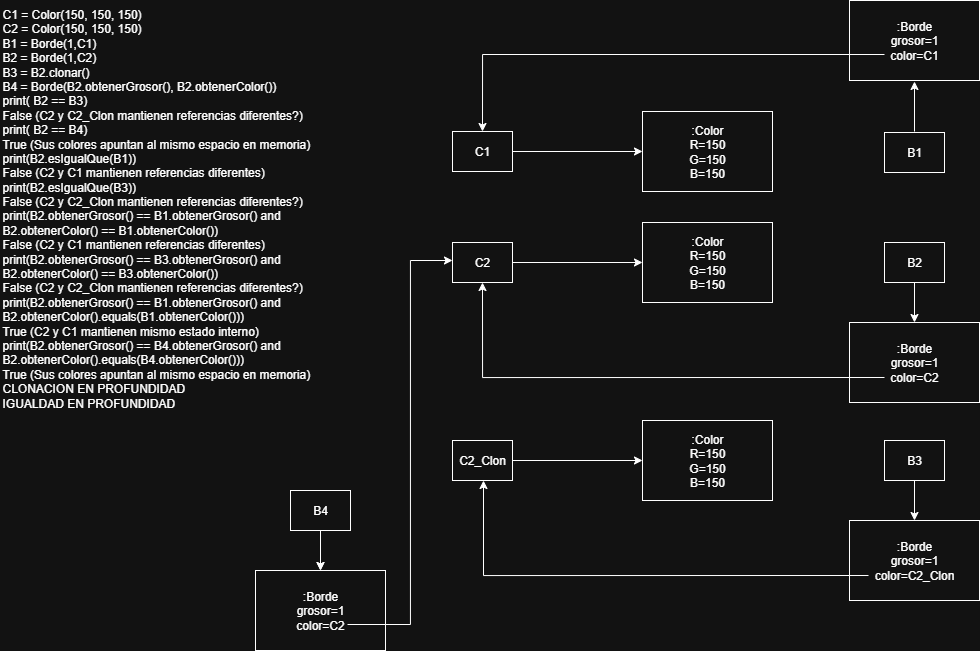

The diagram above was exported from draw.io. Its source (the exported page's mxGraphModel, read from the mxfile embedded in the PNG):
<mxGraphModel dx="1156" dy="526" grid="1" gridSize="10" guides="1" tooltips="1" connect="1" arrows="1" fold="1" page="1" pageScale="1" pageWidth="827" pageHeight="1169" math="0" shadow="0">
  <root>
    <mxCell id="0" />
    <mxCell id="1" parent="0" />
    <UserObject label="&lt;font style=&quot;color: light-dark(rgb(0, 0, 0), rgb(255, 255, 255));&quot;&gt;C1 = Color(150, 150, 150)&lt;br&gt;C2 = Color(150, 150, 150)&lt;br&gt;B1 = Borde(1,C1)&lt;br&gt;B2 = Borde(1,C2)&lt;br&gt;B3 = B2.clonar()&lt;br&gt;B4 = Borde(B2.obtenerGrosor(), B2.obtenerColor())&lt;br&gt;print( B2 == B3)&lt;br&gt;&lt;/font&gt;False (C2 y C2_Clon mantienen referencias diferentes?)&lt;br&gt;&lt;div&gt;&lt;font style=&quot;color: light-dark(rgb(0, 0, 0), rgb(255, 255, 255));&quot;&gt;print( B2 == B4)&lt;/font&gt;&lt;/div&gt;&lt;div&gt;&lt;font style=&quot;color: light-dark(rgb(0, 0, 0), rgb(255, 255, 255));&quot;&gt;True (Sus colores apuntan al mismo espacio en memoria)&lt;br&gt;print(B2.esIgualQue(B1))&lt;/font&gt;&lt;/div&gt;&lt;div&gt;False (&lt;span style=&quot;background-color: transparent;&quot;&gt;C2 y C1 mantienen referencias diferentes&lt;/span&gt;&lt;span style=&quot;background-color: transparent;&quot;&gt;)&lt;/span&gt;&lt;/div&gt;&lt;div&gt;&lt;font style=&quot;color: light-dark(rgb(0, 0, 0), rgb(255, 255, 255));&quot;&gt;print(B2.esIgualQue(B3))&lt;/font&gt;&lt;/div&gt;&lt;div&gt;False (C2 y C2_Clon mantienen referencias diferentes?)&lt;br&gt;&lt;/div&gt;&lt;div&gt;&lt;font style=&quot;color: light-dark(rgb(0, 0, 0), rgb(255, 255, 255));&quot;&gt;print(B2.obtenerGrosor() == B1.obtenerGrosor() and&lt;br&gt;B2.obtenerColor() == B1.obtenerColor())&lt;/font&gt;&lt;/div&gt;&lt;div&gt;&lt;font style=&quot;color: light-dark(rgb(0, 0, 0), rgb(255, 255, 255));&quot;&gt;&lt;div&gt;False (&lt;span style=&quot;background-color: transparent;&quot;&gt;C2 y C1 mantienen referencias diferentes&lt;/span&gt;&lt;span style=&quot;background-color: transparent;&quot;&gt;)&lt;/span&gt;&lt;/div&gt;print(B2.obtenerGrosor() == B3.obtenerGrosor() and&lt;br&gt;B2.obtenerColor() == B3.obtenerColor())&lt;/font&gt;&lt;/div&gt;&lt;div&gt;&lt;font style=&quot;color: light-dark(rgb(0, 0, 0), rgb(255, 255, 255));&quot;&gt;&lt;div&gt;False (C2 y C2_Clon mantienen referencias diferentes?)&lt;/div&gt;print(B2.obtenerGrosor() == B1.obtenerGrosor() and&lt;br&gt;B2.obtenerColor().equals(B1.obtenerColor()))&lt;/font&gt;&lt;/div&gt;&lt;div&gt;&lt;font style=&quot;color: light-dark(rgb(0, 0, 0), rgb(255, 255, 255));&quot;&gt;True (C2 y C1 mantienen mismo estado interno)&lt;br&gt;print(B2.obtenerGrosor() == B4.obtenerGrosor() and&lt;br&gt;B2.obtenerColor().equals(B4.obtenerColor()))&lt;/font&gt;&lt;/div&gt;&lt;div&gt;&lt;font style=&quot;color: light-dark(rgb(0, 0, 0), rgb(255, 255, 255));&quot;&gt;True (Sus colores apuntan al mismo espacio en memoria)&lt;br&gt;&lt;/font&gt;&lt;div&gt;&lt;font style=&quot;color: light-dark(rgb(0, 0, 0), rgb(255, 255, 255));&quot;&gt;CLONACION EN PROFUNDIDAD&lt;/font&gt;&lt;/div&gt;&lt;div&gt;&lt;font style=&quot;color: light-dark(rgb(0, 0, 0), rgb(255, 255, 255));&quot;&gt;IGUALDAD EN PROFUNDIDAD&lt;/font&gt;&lt;/div&gt;&lt;/div&gt;" id="tA9E2XJ4KDdJ1AeD0oDf-1">
      <mxCell style="text;whiteSpace=wrap;html=1;" vertex="1" parent="1">
        <mxGeometry x="3" y="140" width="350" height="410" as="geometry" />
      </mxCell>
    </UserObject>
    <mxCell id="tA9E2XJ4KDdJ1AeD0oDf-2" style="edgeStyle=orthogonalEdgeStyle;rounded=0;orthogonalLoop=1;jettySize=auto;html=1;entryX=0;entryY=0.5;entryDx=0;entryDy=0;fillColor=light-dark(transparent,#FFFFFF);" edge="1" parent="1" source="tA9E2XJ4KDdJ1AeD0oDf-3" target="tA9E2XJ4KDdJ1AeD0oDf-10">
      <mxGeometry relative="1" as="geometry" />
    </mxCell>
    <mxCell id="tA9E2XJ4KDdJ1AeD0oDf-3" value="C1" style="html=1;whiteSpace=wrap;" vertex="1" parent="1">
      <mxGeometry x="455" y="271" width="60" height="40" as="geometry" />
    </mxCell>
    <mxCell id="tA9E2XJ4KDdJ1AeD0oDf-4" style="edgeStyle=orthogonalEdgeStyle;rounded=0;orthogonalLoop=1;jettySize=auto;html=1;entryX=0;entryY=0.5;entryDx=0;entryDy=0;fillColor=light-dark(transparent,#FFFFFF);" edge="1" parent="1" source="tA9E2XJ4KDdJ1AeD0oDf-5" target="tA9E2XJ4KDdJ1AeD0oDf-12">
      <mxGeometry relative="1" as="geometry">
        <mxPoint x="635" y="402" as="targetPoint" />
      </mxGeometry>
    </mxCell>
    <mxCell id="tA9E2XJ4KDdJ1AeD0oDf-5" value="C2" style="html=1;whiteSpace=wrap;" vertex="1" parent="1">
      <mxGeometry x="455" y="382" width="60" height="40" as="geometry" />
    </mxCell>
    <mxCell id="tA9E2XJ4KDdJ1AeD0oDf-6" style="edgeStyle=orthogonalEdgeStyle;rounded=0;orthogonalLoop=1;jettySize=auto;html=1;entryX=0.5;entryY=0;entryDx=0;entryDy=0;fillColor=light-dark(transparent,#FFFFFF);" edge="1" parent="1" source="tA9E2XJ4KDdJ1AeD0oDf-7" target="tA9E2XJ4KDdJ1AeD0oDf-13">
      <mxGeometry relative="1" as="geometry" />
    </mxCell>
    <mxCell id="tA9E2XJ4KDdJ1AeD0oDf-7" value="B2" style="html=1;whiteSpace=wrap;" vertex="1" parent="1">
      <mxGeometry x="887" y="382" width="60" height="40" as="geometry" />
    </mxCell>
    <mxCell id="tA9E2XJ4KDdJ1AeD0oDf-8" style="edgeStyle=orthogonalEdgeStyle;rounded=0;orthogonalLoop=1;jettySize=auto;html=1;fillColor=light-dark(transparent,#FFFFFF);" edge="1" parent="1">
      <mxGeometry relative="1" as="geometry">
        <mxPoint x="917" y="221" as="targetPoint" />
        <mxPoint x="917" y="271" as="sourcePoint" />
      </mxGeometry>
    </mxCell>
    <mxCell id="tA9E2XJ4KDdJ1AeD0oDf-9" value="B1" style="html=1;whiteSpace=wrap;" vertex="1" parent="1">
      <mxGeometry x="887" y="272" width="60" height="40" as="geometry" />
    </mxCell>
    <mxCell id="tA9E2XJ4KDdJ1AeD0oDf-10" value=":Color&lt;div&gt;R=150&lt;/div&gt;&lt;div&gt;G=150&lt;/div&gt;&lt;div&gt;B=150&lt;/div&gt;" style="html=1;whiteSpace=wrap;" vertex="1" parent="1">
      <mxGeometry x="645" y="251" width="130" height="80" as="geometry" />
    </mxCell>
    <mxCell id="tA9E2XJ4KDdJ1AeD0oDf-11" value=":Borde&lt;div&gt;grosor=1&lt;/div&gt;&lt;div&gt;color=C1&lt;/div&gt;" style="html=1;whiteSpace=wrap;" vertex="1" parent="1">
      <mxGeometry x="852" y="140" width="130" height="80" as="geometry" />
    </mxCell>
    <mxCell id="tA9E2XJ4KDdJ1AeD0oDf-12" value=":Color&lt;div&gt;R=150&lt;/div&gt;&lt;div&gt;G=150&lt;/div&gt;&lt;div&gt;B=150&lt;/div&gt;" style="html=1;whiteSpace=wrap;" vertex="1" parent="1">
      <mxGeometry x="645" y="362" width="130" height="80" as="geometry" />
    </mxCell>
    <mxCell id="tA9E2XJ4KDdJ1AeD0oDf-13" value=":Borde&lt;div&gt;grosor=1&lt;/div&gt;&lt;div&gt;color=C2&lt;/div&gt;" style="html=1;whiteSpace=wrap;" vertex="1" parent="1">
      <mxGeometry x="852" y="462" width="130" height="80" as="geometry" />
    </mxCell>
    <mxCell id="tA9E2XJ4KDdJ1AeD0oDf-14" style="edgeStyle=orthogonalEdgeStyle;rounded=0;orthogonalLoop=1;jettySize=auto;html=1;entryX=0.5;entryY=1;entryDx=0;entryDy=0;fillColor=light-dark(transparent,#FFFFFF);" edge="1" parent="1" target="tA9E2XJ4KDdJ1AeD0oDf-5">
      <mxGeometry relative="1" as="geometry">
        <mxPoint x="485" y="587" as="targetPoint" />
        <mxPoint x="887" y="517" as="sourcePoint" />
        <Array as="points">
          <mxPoint x="485" y="517" />
        </Array>
      </mxGeometry>
    </mxCell>
    <mxCell id="tA9E2XJ4KDdJ1AeD0oDf-15" style="edgeStyle=orthogonalEdgeStyle;rounded=0;orthogonalLoop=1;jettySize=auto;html=1;fillColor=light-dark(transparent,#FFFFFF);" edge="1" parent="1">
      <mxGeometry relative="1" as="geometry">
        <mxPoint x="485" y="271" as="targetPoint" />
        <mxPoint x="887" y="194" as="sourcePoint" />
        <Array as="points">
          <mxPoint x="485" y="194" />
        </Array>
      </mxGeometry>
    </mxCell>
    <mxCell id="tA9E2XJ4KDdJ1AeD0oDf-16" style="edgeStyle=orthogonalEdgeStyle;rounded=0;orthogonalLoop=1;jettySize=auto;html=1;entryX=0;entryY=0.5;entryDx=0;entryDy=0;fillColor=light-dark(transparent,#FFFFFF);" edge="1" parent="1" source="tA9E2XJ4KDdJ1AeD0oDf-17" target="tA9E2XJ4KDdJ1AeD0oDf-20">
      <mxGeometry relative="1" as="geometry">
        <mxPoint x="635" y="600" as="targetPoint" />
      </mxGeometry>
    </mxCell>
    <mxCell id="tA9E2XJ4KDdJ1AeD0oDf-17" value="C2_Clon" style="html=1;whiteSpace=wrap;" vertex="1" parent="1">
      <mxGeometry x="455" y="580" width="60" height="40" as="geometry" />
    </mxCell>
    <mxCell id="tA9E2XJ4KDdJ1AeD0oDf-18" style="edgeStyle=orthogonalEdgeStyle;rounded=0;orthogonalLoop=1;jettySize=auto;html=1;entryX=0.5;entryY=0;entryDx=0;entryDy=0;fillColor=light-dark(transparent,#FFFFFF);" edge="1" parent="1" source="tA9E2XJ4KDdJ1AeD0oDf-19" target="tA9E2XJ4KDdJ1AeD0oDf-21">
      <mxGeometry relative="1" as="geometry" />
    </mxCell>
    <mxCell id="tA9E2XJ4KDdJ1AeD0oDf-19" value="B3" style="html=1;whiteSpace=wrap;" vertex="1" parent="1">
      <mxGeometry x="887" y="580" width="60" height="40" as="geometry" />
    </mxCell>
    <mxCell id="tA9E2XJ4KDdJ1AeD0oDf-20" value=":Color&lt;div&gt;R=150&lt;/div&gt;&lt;div&gt;G=150&lt;/div&gt;&lt;div&gt;B=150&lt;/div&gt;" style="html=1;whiteSpace=wrap;" vertex="1" parent="1">
      <mxGeometry x="645" y="560" width="130" height="80" as="geometry" />
    </mxCell>
    <mxCell id="tA9E2XJ4KDdJ1AeD0oDf-21" value=":Borde&lt;div&gt;grosor=1&lt;/div&gt;&lt;div&gt;color=C2_Clon&lt;/div&gt;" style="html=1;whiteSpace=wrap;" vertex="1" parent="1">
      <mxGeometry x="852" y="660" width="130" height="80" as="geometry" />
    </mxCell>
    <mxCell id="tA9E2XJ4KDdJ1AeD0oDf-22" style="edgeStyle=orthogonalEdgeStyle;rounded=0;orthogonalLoop=1;jettySize=auto;html=1;entryX=0.5;entryY=1;entryDx=0;entryDy=0;fillColor=light-dark(transparent,#FFFFFF);" edge="1" parent="1">
      <mxGeometry relative="1" as="geometry">
        <mxPoint x="485.99999999999955" y="620" as="targetPoint" />
        <mxPoint x="871" y="715" as="sourcePoint" />
        <Array as="points">
          <mxPoint x="486" y="715" />
        </Array>
      </mxGeometry>
    </mxCell>
    <mxCell id="tA9E2XJ4KDdJ1AeD0oDf-23" style="edgeStyle=orthogonalEdgeStyle;rounded=0;orthogonalLoop=1;jettySize=auto;html=1;entryX=0.5;entryY=0;entryDx=0;entryDy=0;fillColor=light-dark(transparent,#FFFFFF);" edge="1" parent="1" source="tA9E2XJ4KDdJ1AeD0oDf-25" target="tA9E2XJ4KDdJ1AeD0oDf-26">
      <mxGeometry relative="1" as="geometry" />
    </mxCell>
    <mxCell id="tA9E2XJ4KDdJ1AeD0oDf-24" value="" style="edgeStyle=orthogonalEdgeStyle;rounded=0;orthogonalLoop=1;jettySize=auto;html=1;fillColor=light-dark(transparent,#FFFFFF);" edge="1" parent="1" source="tA9E2XJ4KDdJ1AeD0oDf-25" target="tA9E2XJ4KDdJ1AeD0oDf-26">
      <mxGeometry relative="1" as="geometry" />
    </mxCell>
    <mxCell id="tA9E2XJ4KDdJ1AeD0oDf-25" value="B4" style="html=1;whiteSpace=wrap;" vertex="1" parent="1">
      <mxGeometry x="293" y="630" width="60" height="40" as="geometry" />
    </mxCell>
    <mxCell id="tA9E2XJ4KDdJ1AeD0oDf-26" value=":Borde&lt;div&gt;grosor=1&lt;/div&gt;&lt;div&gt;color=C2&lt;/div&gt;" style="html=1;whiteSpace=wrap;" vertex="1" parent="1">
      <mxGeometry x="258" y="710" width="130" height="80" as="geometry" />
    </mxCell>
    <mxCell id="tA9E2XJ4KDdJ1AeD0oDf-27" style="edgeStyle=orthogonalEdgeStyle;rounded=0;orthogonalLoop=1;jettySize=auto;html=1;fillColor=light-dark(transparent,#FFFFFF);" edge="1" parent="1">
      <mxGeometry relative="1" as="geometry">
        <mxPoint x="455" y="400" as="targetPoint" />
        <mxPoint x="350" y="764" as="sourcePoint" />
        <Array as="points">
          <mxPoint x="413" y="764" />
          <mxPoint x="413" y="400" />
        </Array>
      </mxGeometry>
    </mxCell>
  </root>
</mxGraphModel>